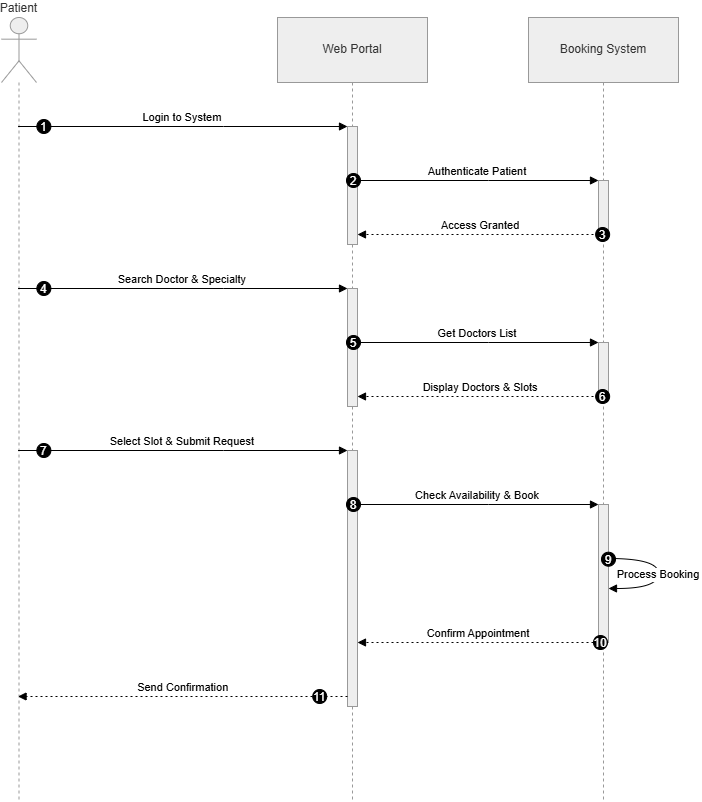

The diagram above was exported from draw.io. Its source (the exported page's mxGraphModel, read from the mxfile embedded in the PNG):
<mxGraphModel dx="1471" dy="803" grid="1" gridSize="10" guides="1" tooltips="1" connect="1" arrows="1" fold="1" page="1" pageScale="1" pageWidth="850" pageHeight="1100" math="0" shadow="0">
  <root>
    <mxCell id="0" />
    <mxCell id="1" parent="0" />
    <mxCell id="NnmUUuGSLDkFQDGx1g7d-1" parent="1" style="shape=umlLifeline;perimeter=lifelinePerimeter;whiteSpace=wrap;container=1;dropTarget=0;collapsible=0;recursiveResize=0;outlineConnect=0;portConstraint=eastwest;newEdgeStyle={&quot;edgeStyle&quot;:&quot;elbowEdgeStyle&quot;,&quot;elbow&quot;:&quot;vertical&quot;,&quot;curved&quot;:0,&quot;rounded&quot;:0};participant=umlActor;verticalAlign=bottom;labelPosition=center;verticalLabelPosition=top;align=center;size=65;fillColor=light-dark(#eeeeee,#1f2020);strokeColor=light-dark(#999999,#cccccc);fontColor=light-dark(#333333,#cccccc);" value="Patient" vertex="1">
      <mxGeometry height="784" width="35" x="20" y="20" as="geometry" />
    </mxCell>
    <mxCell id="NnmUUuGSLDkFQDGx1g7d-2" parent="1" style="shape=umlLifeline;perimeter=lifelinePerimeter;whiteSpace=wrap;container=1;dropTarget=0;collapsible=0;recursiveResize=0;outlineConnect=0;portConstraint=eastwest;newEdgeStyle={&quot;edgeStyle&quot;:&quot;elbowEdgeStyle&quot;,&quot;elbow&quot;:&quot;vertical&quot;,&quot;curved&quot;:0,&quot;rounded&quot;:0};size=65;fillColor=light-dark(#eeeeee,#1f2020);strokeColor=light-dark(#999999,#cccccc);fontColor=light-dark(#333333,#cccccc);" value="Web Portal" vertex="1">
      <mxGeometry height="784" width="150" x="296" y="20" as="geometry" />
    </mxCell>
    <mxCell id="NnmUUuGSLDkFQDGx1g7d-3" parent="NnmUUuGSLDkFQDGx1g7d-2" style="points=[];perimeter=orthogonalPerimeter;outlineConnect=0;targetShapes=umlLifeline;portConstraint=eastwest;newEdgeStyle={&quot;edgeStyle&quot;:&quot;elbowEdgeStyle&quot;,&quot;elbow&quot;:&quot;vertical&quot;,&quot;curved&quot;:0,&quot;rounded&quot;:0};fillColor=light-dark(#eeeeee,#1f2020);strokeColor=light-dark(#999999,#cccccc);fontColor=light-dark(#333333,#cccccc);" value="" vertex="1">
      <mxGeometry height="118" width="10" x="70" y="109" as="geometry" />
    </mxCell>
    <mxCell id="NnmUUuGSLDkFQDGx1g7d-4" parent="NnmUUuGSLDkFQDGx1g7d-2" style="points=[];perimeter=orthogonalPerimeter;outlineConnect=0;targetShapes=umlLifeline;portConstraint=eastwest;newEdgeStyle={&quot;edgeStyle&quot;:&quot;elbowEdgeStyle&quot;,&quot;elbow&quot;:&quot;vertical&quot;,&quot;curved&quot;:0,&quot;rounded&quot;:0};fillColor=light-dark(#eeeeee,#1f2020);strokeColor=light-dark(#999999,#cccccc);fontColor=light-dark(#333333,#cccccc);" value="" vertex="1">
      <mxGeometry height="118" width="10" x="70" y="271" as="geometry" />
    </mxCell>
    <mxCell id="NnmUUuGSLDkFQDGx1g7d-5" parent="NnmUUuGSLDkFQDGx1g7d-2" style="points=[];perimeter=orthogonalPerimeter;outlineConnect=0;targetShapes=umlLifeline;portConstraint=eastwest;newEdgeStyle={&quot;edgeStyle&quot;:&quot;elbowEdgeStyle&quot;,&quot;elbow&quot;:&quot;vertical&quot;,&quot;curved&quot;:0,&quot;rounded&quot;:0};fillColor=light-dark(#eeeeee,#1f2020);strokeColor=light-dark(#999999,#cccccc);fontColor=light-dark(#333333,#cccccc);" value="" vertex="1">
      <mxGeometry height="256" width="10" x="70" y="433" as="geometry" />
    </mxCell>
    <mxCell id="NnmUUuGSLDkFQDGx1g7d-6" parent="1" style="shape=umlLifeline;perimeter=lifelinePerimeter;whiteSpace=wrap;container=1;dropTarget=0;collapsible=0;recursiveResize=0;outlineConnect=0;portConstraint=eastwest;newEdgeStyle={&quot;edgeStyle&quot;:&quot;elbowEdgeStyle&quot;,&quot;elbow&quot;:&quot;vertical&quot;,&quot;curved&quot;:0,&quot;rounded&quot;:0};size=65;fillColor=light-dark(#eeeeee,#1f2020);strokeColor=light-dark(#999999,#cccccc);fontColor=light-dark(#333333,#cccccc);" value="Booking System" vertex="1">
      <mxGeometry height="784" width="150" x="547" y="20" as="geometry" />
    </mxCell>
    <mxCell id="NnmUUuGSLDkFQDGx1g7d-7" parent="NnmUUuGSLDkFQDGx1g7d-6" style="points=[];perimeter=orthogonalPerimeter;outlineConnect=0;targetShapes=umlLifeline;portConstraint=eastwest;newEdgeStyle={&quot;edgeStyle&quot;:&quot;elbowEdgeStyle&quot;,&quot;elbow&quot;:&quot;vertical&quot;,&quot;curved&quot;:0,&quot;rounded&quot;:0};fillColor=light-dark(#eeeeee,#1f2020);strokeColor=light-dark(#999999,#cccccc);fontColor=light-dark(#333333,#cccccc);" value="" vertex="1">
      <mxGeometry height="54" width="10" x="70" y="163" as="geometry" />
    </mxCell>
    <mxCell id="NnmUUuGSLDkFQDGx1g7d-8" parent="NnmUUuGSLDkFQDGx1g7d-6" style="points=[];perimeter=orthogonalPerimeter;outlineConnect=0;targetShapes=umlLifeline;portConstraint=eastwest;newEdgeStyle={&quot;edgeStyle&quot;:&quot;elbowEdgeStyle&quot;,&quot;elbow&quot;:&quot;vertical&quot;,&quot;curved&quot;:0,&quot;rounded&quot;:0};fillColor=light-dark(#eeeeee,#1f2020);strokeColor=light-dark(#999999,#cccccc);fontColor=light-dark(#333333,#cccccc);" value="" vertex="1">
      <mxGeometry height="54" width="10" x="70" y="325" as="geometry" />
    </mxCell>
    <mxCell id="NnmUUuGSLDkFQDGx1g7d-9" parent="NnmUUuGSLDkFQDGx1g7d-6" style="points=[];perimeter=orthogonalPerimeter;outlineConnect=0;targetShapes=umlLifeline;portConstraint=eastwest;newEdgeStyle={&quot;edgeStyle&quot;:&quot;elbowEdgeStyle&quot;,&quot;elbow&quot;:&quot;vertical&quot;,&quot;curved&quot;:0,&quot;rounded&quot;:0};fillColor=light-dark(#eeeeee,#1f2020);strokeColor=light-dark(#999999,#cccccc);fontColor=light-dark(#333333,#cccccc);" value="" vertex="1">
      <mxGeometry height="138" width="10" x="70" y="487" as="geometry" />
    </mxCell>
    <mxCell id="NnmUUuGSLDkFQDGx1g7d-10" edge="1" parent="1" source="NnmUUuGSLDkFQDGx1g7d-1" style="verticalAlign=bottom;edgeStyle=elbowEdgeStyle;elbow=vertical;curved=0;rounded=0;endArrow=block;" target="NnmUUuGSLDkFQDGx1g7d-3" value="Login to System">
      <mxGeometry relative="1" as="geometry">
        <Array as="points">
          <mxPoint x="242" y="129" />
        </Array>
      </mxGeometry>
    </mxCell>
    <mxCell id="NnmUUuGSLDkFQDGx1g7d-11" parent="NnmUUuGSLDkFQDGx1g7d-10" style="ellipse;aspect=fixed;fillColor=#000000;align=center;fontColor=#FFFFFF;" value="1" vertex="1">
      <mxGeometry height="14" relative="1" width="14" as="geometry">
        <mxPoint x="-145.5" y="-7" as="offset" />
      </mxGeometry>
    </mxCell>
    <mxCell id="NnmUUuGSLDkFQDGx1g7d-12" edge="1" parent="1" source="NnmUUuGSLDkFQDGx1g7d-3" style="verticalAlign=bottom;edgeStyle=elbowEdgeStyle;elbow=vertical;curved=0;rounded=0;endArrow=block;" target="NnmUUuGSLDkFQDGx1g7d-7" value="Authenticate Patient">
      <mxGeometry relative="1" as="geometry">
        <Array as="points">
          <mxPoint x="507" y="183" />
        </Array>
      </mxGeometry>
    </mxCell>
    <mxCell id="NnmUUuGSLDkFQDGx1g7d-13" parent="NnmUUuGSLDkFQDGx1g7d-12" style="ellipse;aspect=fixed;fillColor=#000000;align=center;fontColor=#FFFFFF;" value="2" vertex="1">
      <mxGeometry height="14" relative="1" width="14" as="geometry">
        <mxPoint x="-131" y="-7" as="offset" />
      </mxGeometry>
    </mxCell>
    <mxCell id="NnmUUuGSLDkFQDGx1g7d-14" edge="1" parent="1" source="NnmUUuGSLDkFQDGx1g7d-7" style="verticalAlign=bottom;edgeStyle=elbowEdgeStyle;elbow=vertical;curved=0;rounded=0;dashed=1;dashPattern=2 3;endArrow=block;" target="NnmUUuGSLDkFQDGx1g7d-3" value="Access Granted">
      <mxGeometry relative="1" as="geometry">
        <Array as="points">
          <mxPoint x="508" y="237" />
        </Array>
      </mxGeometry>
    </mxCell>
    <mxCell id="NnmUUuGSLDkFQDGx1g7d-15" parent="NnmUUuGSLDkFQDGx1g7d-14" style="ellipse;aspect=fixed;fillColor=#000000;align=center;fontColor=#FFFFFF;" value="3" vertex="1">
      <mxGeometry height="14" relative="1" width="14" as="geometry">
        <mxPoint x="115" y="-7" as="offset" />
      </mxGeometry>
    </mxCell>
    <mxCell id="NnmUUuGSLDkFQDGx1g7d-16" edge="1" parent="1" source="NnmUUuGSLDkFQDGx1g7d-1" style="verticalAlign=bottom;edgeStyle=elbowEdgeStyle;elbow=vertical;curved=0;rounded=0;endArrow=block;" target="NnmUUuGSLDkFQDGx1g7d-4" value="Search Doctor &amp; Specialty">
      <mxGeometry relative="1" as="geometry">
        <Array as="points">
          <mxPoint x="242" y="291" />
        </Array>
      </mxGeometry>
    </mxCell>
    <mxCell id="NnmUUuGSLDkFQDGx1g7d-17" parent="NnmUUuGSLDkFQDGx1g7d-16" style="ellipse;aspect=fixed;fillColor=#000000;align=center;fontColor=#FFFFFF;" value="4" vertex="1">
      <mxGeometry height="14" relative="1" width="14" as="geometry">
        <mxPoint x="-145.5" y="-7" as="offset" />
      </mxGeometry>
    </mxCell>
    <mxCell id="NnmUUuGSLDkFQDGx1g7d-18" edge="1" parent="1" source="NnmUUuGSLDkFQDGx1g7d-4" style="verticalAlign=bottom;edgeStyle=elbowEdgeStyle;elbow=vertical;curved=0;rounded=0;endArrow=block;" target="NnmUUuGSLDkFQDGx1g7d-8" value="Get Doctors List">
      <mxGeometry relative="1" as="geometry">
        <Array as="points">
          <mxPoint x="507" y="345" />
        </Array>
      </mxGeometry>
    </mxCell>
    <mxCell id="NnmUUuGSLDkFQDGx1g7d-19" parent="NnmUUuGSLDkFQDGx1g7d-18" style="ellipse;aspect=fixed;fillColor=#000000;align=center;fontColor=#FFFFFF;" value="5" vertex="1">
      <mxGeometry height="14" relative="1" width="14" as="geometry">
        <mxPoint x="-131" y="-7" as="offset" />
      </mxGeometry>
    </mxCell>
    <mxCell id="NnmUUuGSLDkFQDGx1g7d-20" edge="1" parent="1" source="NnmUUuGSLDkFQDGx1g7d-8" style="verticalAlign=bottom;edgeStyle=elbowEdgeStyle;elbow=vertical;curved=0;rounded=0;dashed=1;dashPattern=2 3;endArrow=block;" target="NnmUUuGSLDkFQDGx1g7d-4" value="Display Doctors &amp; Slots">
      <mxGeometry relative="1" as="geometry">
        <Array as="points">
          <mxPoint x="508" y="399" />
        </Array>
      </mxGeometry>
    </mxCell>
    <mxCell id="NnmUUuGSLDkFQDGx1g7d-21" parent="NnmUUuGSLDkFQDGx1g7d-20" style="ellipse;aspect=fixed;fillColor=#000000;align=center;fontColor=#FFFFFF;" value="6" vertex="1">
      <mxGeometry height="14" relative="1" width="14" as="geometry">
        <mxPoint x="115" y="-7" as="offset" />
      </mxGeometry>
    </mxCell>
    <mxCell id="NnmUUuGSLDkFQDGx1g7d-22" edge="1" parent="1" source="NnmUUuGSLDkFQDGx1g7d-1" style="verticalAlign=bottom;edgeStyle=elbowEdgeStyle;elbow=vertical;curved=0;rounded=0;endArrow=block;" target="NnmUUuGSLDkFQDGx1g7d-5" value="Select Slot &amp; Submit Request">
      <mxGeometry relative="1" as="geometry">
        <Array as="points">
          <mxPoint x="242" y="453" />
        </Array>
      </mxGeometry>
    </mxCell>
    <mxCell id="NnmUUuGSLDkFQDGx1g7d-23" parent="NnmUUuGSLDkFQDGx1g7d-22" style="ellipse;aspect=fixed;fillColor=#000000;align=center;fontColor=#FFFFFF;" value="7" vertex="1">
      <mxGeometry height="14" relative="1" width="14" as="geometry">
        <mxPoint x="-145.5" y="-7" as="offset" />
      </mxGeometry>
    </mxCell>
    <mxCell id="NnmUUuGSLDkFQDGx1g7d-24" edge="1" parent="1" source="NnmUUuGSLDkFQDGx1g7d-5" style="verticalAlign=bottom;edgeStyle=elbowEdgeStyle;elbow=vertical;curved=0;rounded=0;endArrow=block;" target="NnmUUuGSLDkFQDGx1g7d-9" value="Check Availability &amp; Book">
      <mxGeometry relative="1" as="geometry">
        <Array as="points">
          <mxPoint x="507" y="507" />
        </Array>
      </mxGeometry>
    </mxCell>
    <mxCell id="NnmUUuGSLDkFQDGx1g7d-25" parent="NnmUUuGSLDkFQDGx1g7d-24" style="ellipse;aspect=fixed;fillColor=#000000;align=center;fontColor=#FFFFFF;" value="8" vertex="1">
      <mxGeometry height="14" relative="1" width="14" as="geometry">
        <mxPoint x="-131" y="-7" as="offset" />
      </mxGeometry>
    </mxCell>
    <mxCell id="NnmUUuGSLDkFQDGx1g7d-26" edge="1" parent="1" source="NnmUUuGSLDkFQDGx1g7d-9" style="curved=1;endArrow=block;rounded=0;" target="NnmUUuGSLDkFQDGx1g7d-9" value="Process Booking">
      <mxGeometry relative="1" as="geometry">
        <Array as="points">
          <mxPoint x="677" y="561" />
          <mxPoint x="677" y="591" />
        </Array>
      </mxGeometry>
    </mxCell>
    <mxCell id="NnmUUuGSLDkFQDGx1g7d-27" parent="NnmUUuGSLDkFQDGx1g7d-26" style="ellipse;aspect=fixed;fillColor=#000000;align=center;fontColor=#FFFFFF;" value="9" vertex="1">
      <mxGeometry height="14" relative="1" width="14" as="geometry">
        <mxPoint x="-57" y="-22" as="offset" />
      </mxGeometry>
    </mxCell>
    <mxCell id="NnmUUuGSLDkFQDGx1g7d-28" edge="1" parent="1" source="NnmUUuGSLDkFQDGx1g7d-9" style="verticalAlign=bottom;edgeStyle=elbowEdgeStyle;elbow=vertical;curved=0;rounded=0;dashed=1;dashPattern=2 3;endArrow=block;" target="NnmUUuGSLDkFQDGx1g7d-5" value="Confirm Appointment">
      <mxGeometry relative="1" as="geometry">
        <Array as="points">
          <mxPoint x="508" y="645" />
        </Array>
      </mxGeometry>
    </mxCell>
    <mxCell id="NnmUUuGSLDkFQDGx1g7d-29" parent="NnmUUuGSLDkFQDGx1g7d-28" style="ellipse;aspect=fixed;fillColor=#000000;align=center;fontColor=#FFFFFF;" value="10" vertex="1">
      <mxGeometry height="14" relative="1" width="14" as="geometry">
        <mxPoint x="115" y="-7" as="offset" />
      </mxGeometry>
    </mxCell>
    <mxCell id="NnmUUuGSLDkFQDGx1g7d-30" edge="1" parent="1" source="NnmUUuGSLDkFQDGx1g7d-5" style="verticalAlign=bottom;edgeStyle=elbowEdgeStyle;elbow=vertical;curved=0;rounded=0;dashed=1;dashPattern=2 3;endArrow=block;" target="NnmUUuGSLDkFQDGx1g7d-1" value="Send Confirmation">
      <mxGeometry relative="1" as="geometry">
        <Array as="points">
          <mxPoint x="243" y="699" />
        </Array>
      </mxGeometry>
    </mxCell>
    <mxCell id="NnmUUuGSLDkFQDGx1g7d-31" parent="NnmUUuGSLDkFQDGx1g7d-30" style="ellipse;aspect=fixed;fillColor=#000000;align=center;fontColor=#FFFFFF;" value="11" vertex="1">
      <mxGeometry height="14" relative="1" width="14" as="geometry">
        <mxPoint x="129.5" y="-7" as="offset" />
      </mxGeometry>
    </mxCell>
  </root>
</mxGraphModel>